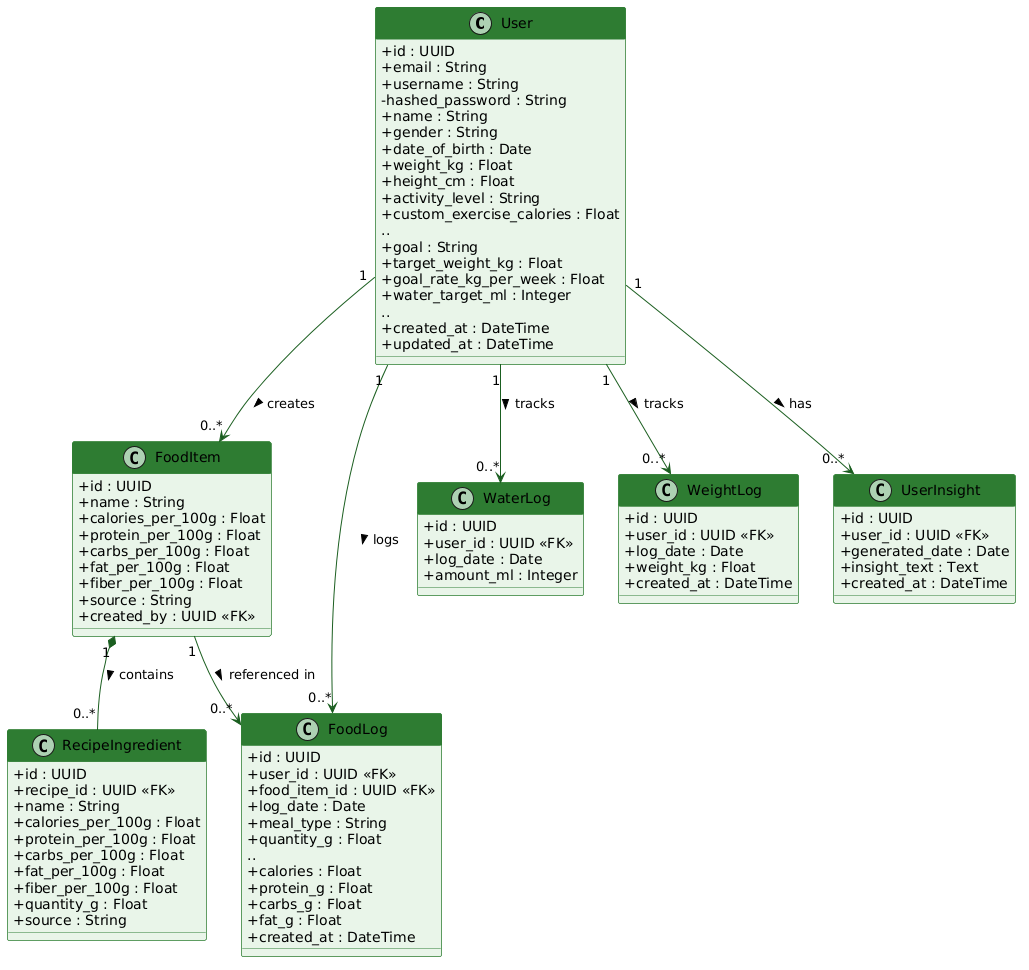

The diagram above was rendered by PlantUML. Its source (embedded in the PNG):
@startuml
skinparam classAttributeIconSize 0                                                                   
  skinparam class {                                                                                    
    BackgroundColor #E8F5E9                                                                            
    BorderColor #2E7D32                                        
    ArrowColor #1B5E20                   
    HeaderBackgroundColor #2E7D32
    HeaderFontColor white                                                                              
  }
                                                                                                       
  class User {                                                 
    +id : UUID                           
    +email : String                                                                                    
    +username : String
    -hashed_password : String                                                                          
    +name : String                                             
    +gender : String                     
    +date_of_birth : Date
    +weight_kg : Float                                                                                 
    +height_cm : Float
    +activity_level : String                                                                           
    +custom_exercise_calories : Float                          
    ..                                                                                                 
    +goal : String
    +target_weight_kg : Float                                                                          
    +goal_rate_kg_per_week : Float                                                                     
    +water_target_ml : Integer           
    ..                                                                                                 
    +created_at : DateTime                                     
    +updated_at : DateTime                                                                             
  }                                                            
                                         
  class FoodItem {
    +id : UUID
    +name : String
    +calories_per_100g : Float
    +protein_per_100g : Float                                                                          
    +carbs_per_100g : Float
    +fat_per_100g : Float                                                                              
    +fiber_per_100g : Float                                    
    +source : String                     
    +created_by : UUID <<FK>>                                                                          
  }
                                                                                                       
  class FoodLog {                                              
    +id : UUID                           
    +user_id : UUID <<FK>>
    +food_item_id : UUID <<FK>>
    +log_date : Date                                                                                   
    +meal_type : String
    +quantity_g : Float                                                                                
    ..                                                         
    +calories : Float                                                                                  
    +protein_g : Float
    +carbs_g : Float                                                                                   
    +fat_g : Float                                             
    +created_at : DateTime               
  }

  class RecipeIngredient {
    +id : UUID
    +recipe_id : UUID <<FK>>                                                                           
    +name : String
    +calories_per_100g : Float                                                                         
    +protein_per_100g : Float                                  
    +carbs_per_100g : Float              
    +fat_per_100g : Float
    +fiber_per_100g : Float                                                                            
    +quantity_g : Float
    +source : String                                                                                   
  }                                                            
                                         
  class WaterLog {
    +id : UUID
    +user_id : UUID <<FK>>
    +log_date : Date                                                                                   
    +amount_ml : Integer
  }                                                                                                    
                                                               
  class WeightLog {                      
    +id : UUID
    +user_id : UUID <<FK>>
    +log_date : Date
    +weight_kg : Float                                                                                 
    +created_at : DateTime
  }                                                                                                    
                                                               
  class UserInsight {                    
    +id : UUID
    +user_id : UUID <<FK>>
    +generated_date : Date
    +insight_text : Text                                                                               
    +created_at : DateTime
  }                                                                                                    
                                                               
  ' Associations: User → logs & tracking                                                               
  User "1" --> "0..*" FoodLog    : logs >
  User "1" --> "0..*" WaterLog   : tracks >                                                            
  User "1" --> "0..*" WeightLog  : tracks >                                                            
  User "1" --> "0..*" UserInsight : has >
  User "1" --> "0..*" FoodItem   : creates >                                                           
                                                                                                       
  ' FoodItem associations                
  FoodItem "1" --> "0..*" FoodLog          : referenced in >                                           
  FoodItem "1" *-- "0..*" RecipeIngredient : contains >
@enduml